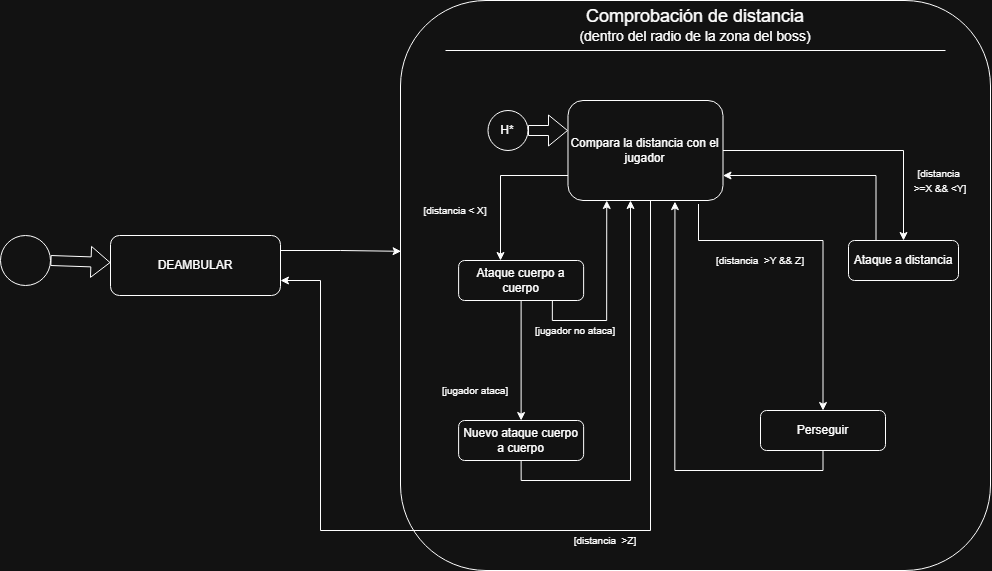

The diagram above was exported from draw.io. Its source (the exported page's mxGraphModel, read from the mxfile embedded in the PNG):
<mxGraphModel dx="1915" dy="1293" grid="1" gridSize="10" guides="1" tooltips="1" connect="1" arrows="1" fold="1" page="1" pageScale="1" pageWidth="2027" pageHeight="1169" math="0" shadow="0">
  <root>
    <mxCell id="0" />
    <mxCell id="1" parent="0" />
    <mxCell id="x60GEb5bQXr0EIScFjV3-1" parent="1" style="ellipse;whiteSpace=wrap;html=1;aspect=fixed;" value="" vertex="1">
      <mxGeometry height="50" width="50" x="130" y="335" as="geometry" />
    </mxCell>
    <mxCell id="x60GEb5bQXr0EIScFjV3-2" edge="1" parent="1" source="x60GEb5bQXr0EIScFjV3-1" style="shape=flexArrow;endArrow=classic;html=1;rounded=0;exitX=1;exitY=0.5;exitDx=0;exitDy=0;" target="x60GEb5bQXr0EIScFjV3-3" value="">
      <mxGeometry height="50" relative="1" width="50" as="geometry">
        <mxPoint x="410" y="340" as="sourcePoint" />
        <mxPoint x="180" y="410" as="targetPoint" />
      </mxGeometry>
    </mxCell>
    <mxCell id="x60GEb5bQXr0EIScFjV3-3" parent="1" style="rounded=1;whiteSpace=wrap;html=1;" value="DEAMBULAR" vertex="1">
      <mxGeometry height="60" width="170" x="240" y="335" as="geometry" />
    </mxCell>
    <mxCell id="x60GEb5bQXr0EIScFjV3-8" parent="1" style="rounded=1;whiteSpace=wrap;html=1;" value="" vertex="1">
      <mxGeometry height="570" width="590" x="530" y="100" as="geometry" />
    </mxCell>
    <mxCell id="x60GEb5bQXr0EIScFjV3-10" parent="1" style="text;html=1;whiteSpace=wrap;strokeColor=none;fillColor=none;align=center;verticalAlign=middle;rounded=0;" value="&lt;font style=&quot;font-size: 18px;&quot;&gt;Comprobación de distancia&lt;/font&gt;&lt;div&gt;&lt;font style=&quot;font-size: 14px;&quot;&gt;&lt;font style=&quot;&quot;&gt;(dentro del radio de la zona del boss&lt;/font&gt;&lt;span style=&quot;background-color: transparent; color: light-dark(rgb(0, 0, 0), rgb(255, 255, 255));&quot;&gt;)&lt;/span&gt;&lt;/font&gt;&lt;/div&gt;" vertex="1">
      <mxGeometry height="30" width="273.75" x="688.13" y="110" as="geometry" />
    </mxCell>
    <mxCell id="x60GEb5bQXr0EIScFjV3-15" edge="1" parent="1" source="x60GEb5bQXr0EIScFjV3-11" style="edgeStyle=orthogonalEdgeStyle;rounded=0;orthogonalLoop=1;jettySize=auto;html=1;exitX=0;exitY=0.75;exitDx=0;exitDy=0;entryX=0.25;entryY=0;entryDx=0;entryDy=0;">
      <mxGeometry relative="1" as="geometry">
        <mxPoint x="708.12" y="270" as="sourcePoint" />
        <mxPoint x="630.0024999999999" y="360" as="targetPoint" />
      </mxGeometry>
    </mxCell>
    <mxCell id="x60GEb5bQXr0EIScFjV3-28" edge="1" parent="1" source="x60GEb5bQXr0EIScFjV3-11" style="edgeStyle=orthogonalEdgeStyle;rounded=0;orthogonalLoop=1;jettySize=auto;html=1;exitX=1;exitY=0.5;exitDx=0;exitDy=0;entryX=0.5;entryY=0;entryDx=0;entryDy=0;" target="x60GEb5bQXr0EIScFjV3-27">
      <mxGeometry relative="1" as="geometry" />
    </mxCell>
    <mxCell id="x60GEb5bQXr0EIScFjV3-36" edge="1" parent="1" source="x60GEb5bQXr0EIScFjV3-11" style="edgeStyle=orthogonalEdgeStyle;rounded=0;orthogonalLoop=1;jettySize=auto;html=1;exitX=0.842;exitY=1.035;exitDx=0;exitDy=0;entryX=0.5;entryY=0;entryDx=0;entryDy=0;exitPerimeter=0;" target="x60GEb5bQXr0EIScFjV3-33">
      <mxGeometry relative="1" as="geometry">
        <Array as="points">
          <mxPoint x="828" y="340" />
          <mxPoint x="952" y="340" />
        </Array>
      </mxGeometry>
    </mxCell>
    <mxCell id="x60GEb5bQXr0EIScFjV3-44" edge="1" parent="1" source="x60GEb5bQXr0EIScFjV3-11" style="edgeStyle=orthogonalEdgeStyle;rounded=0;orthogonalLoop=1;jettySize=auto;html=1;exitX=0.75;exitY=1;exitDx=0;exitDy=0;entryX=1;entryY=0.75;entryDx=0;entryDy=0;" target="x60GEb5bQXr0EIScFjV3-3">
      <mxGeometry relative="1" as="geometry">
        <Array as="points">
          <mxPoint x="780" y="300" />
          <mxPoint x="780" y="630" />
          <mxPoint x="450" y="630" />
          <mxPoint x="450" y="380" />
        </Array>
      </mxGeometry>
    </mxCell>
    <mxCell id="x60GEb5bQXr0EIScFjV3-11" parent="1" style="rounded=1;whiteSpace=wrap;html=1;" value="Compara la distancia con el jugador" vertex="1">
      <mxGeometry height="100" width="155.01" x="697.49" y="200" as="geometry" />
    </mxCell>
    <mxCell id="x60GEb5bQXr0EIScFjV3-23" edge="1" parent="1" source="x60GEb5bQXr0EIScFjV3-13" style="edgeStyle=orthogonalEdgeStyle;rounded=0;orthogonalLoop=1;jettySize=auto;html=1;exitX=0.75;exitY=1;exitDx=0;exitDy=0;entryX=0.25;entryY=1;entryDx=0;entryDy=0;" target="x60GEb5bQXr0EIScFjV3-11">
      <mxGeometry relative="1" as="geometry" />
    </mxCell>
    <mxCell id="x60GEb5bQXr0EIScFjV3-13" parent="1" style="rounded=1;whiteSpace=wrap;html=1;" value="Ataque cuerpo a cuerpo" vertex="1">
      <mxGeometry height="40" width="125.01" x="588.12" y="360" as="geometry" />
    </mxCell>
    <mxCell id="x60GEb5bQXr0EIScFjV3-16" parent="1" style="text;html=1;whiteSpace=wrap;strokeColor=none;fillColor=none;align=center;verticalAlign=middle;rounded=0;" value="&lt;font style=&quot;font-size: 10px;&quot;&gt;[distancia &amp;lt; X]&lt;/font&gt;" vertex="1">
      <mxGeometry height="20" width="70" x="550" y="300" as="geometry" />
    </mxCell>
    <mxCell id="x60GEb5bQXr0EIScFjV3-22" edge="1" parent="1" source="x60GEb5bQXr0EIScFjV3-17" style="edgeStyle=orthogonalEdgeStyle;rounded=0;orthogonalLoop=1;jettySize=auto;html=1;exitX=0.5;exitY=1;exitDx=0;exitDy=0;" target="x60GEb5bQXr0EIScFjV3-11">
      <mxGeometry relative="1" as="geometry">
        <Array as="points">
          <mxPoint x="651" y="580" />
          <mxPoint x="760" y="580" />
        </Array>
      </mxGeometry>
    </mxCell>
    <mxCell id="x60GEb5bQXr0EIScFjV3-17" parent="1" style="rounded=1;whiteSpace=wrap;html=1;" value="Nuevo ataque cuerpo a cuerpo" vertex="1">
      <mxGeometry height="40" width="125.01" x="588.12" y="520" as="geometry" />
    </mxCell>
    <mxCell id="x60GEb5bQXr0EIScFjV3-18" edge="1" parent="1" source="x60GEb5bQXr0EIScFjV3-13" style="endArrow=classic;html=1;rounded=0;exitX=0.5;exitY=1;exitDx=0;exitDy=0;entryX=0.5;entryY=0;entryDx=0;entryDy=0;" target="x60GEb5bQXr0EIScFjV3-17" value="">
      <mxGeometry height="50" relative="1" width="50" as="geometry">
        <mxPoint x="820" y="400" as="sourcePoint" />
        <mxPoint x="870" y="350" as="targetPoint" />
      </mxGeometry>
    </mxCell>
    <mxCell id="x60GEb5bQXr0EIScFjV3-19" parent="1" style="text;html=1;whiteSpace=wrap;strokeColor=none;fillColor=none;align=center;verticalAlign=middle;rounded=0;" value="&lt;font style=&quot;font-size: 10px;&quot;&gt;[jugador ataca]&lt;/font&gt;" vertex="1">
      <mxGeometry height="20" width="70" x="570" y="480" as="geometry" />
    </mxCell>
    <mxCell id="x60GEb5bQXr0EIScFjV3-21" parent="1" style="text;html=1;whiteSpace=wrap;strokeColor=none;fillColor=none;align=center;verticalAlign=middle;rounded=0;" value="&lt;font style=&quot;font-size: 10px;&quot;&gt;[jugador no ataca]&lt;/font&gt;" vertex="1">
      <mxGeometry height="20" width="90" x="660" y="420" as="geometry" />
    </mxCell>
    <mxCell id="x60GEb5bQXr0EIScFjV3-24" parent="1" style="ellipse;whiteSpace=wrap;html=1;aspect=fixed;" value="H*" vertex="1">
      <mxGeometry height="40" width="40" x="617.49" y="210" as="geometry" />
    </mxCell>
    <mxCell id="x60GEb5bQXr0EIScFjV3-32" edge="1" parent="1" source="x60GEb5bQXr0EIScFjV3-27" style="edgeStyle=orthogonalEdgeStyle;rounded=0;orthogonalLoop=1;jettySize=auto;html=1;exitX=0.25;exitY=0;exitDx=0;exitDy=0;entryX=1;entryY=0.75;entryDx=0;entryDy=0;" target="x60GEb5bQXr0EIScFjV3-11">
      <mxGeometry relative="1" as="geometry" />
    </mxCell>
    <mxCell id="x60GEb5bQXr0EIScFjV3-27" parent="1" style="rounded=1;whiteSpace=wrap;html=1;" value="Ataque a distancia" vertex="1">
      <mxGeometry height="40" width="110" x="978" y="340" as="geometry" />
    </mxCell>
    <mxCell id="x60GEb5bQXr0EIScFjV3-29" parent="1" style="text;html=1;whiteSpace=wrap;strokeColor=none;fillColor=none;align=center;verticalAlign=middle;rounded=0;" value="&lt;font style=&quot;font-size: 10px;&quot;&gt;[distancia&amp;nbsp; &amp;gt;=X &amp;amp;&amp;amp; &amp;lt;Y]&lt;/font&gt;" vertex="1">
      <mxGeometry height="20" width="60" x="1040" y="270" as="geometry" />
    </mxCell>
    <mxCell id="x60GEb5bQXr0EIScFjV3-33" parent="1" style="rounded=1;whiteSpace=wrap;html=1;" value="Perseguir" vertex="1">
      <mxGeometry height="40" width="125.01" x="890" y="510" as="geometry" />
    </mxCell>
    <mxCell id="x60GEb5bQXr0EIScFjV3-35" edge="1" parent="1" source="x60GEb5bQXr0EIScFjV3-24" style="shape=flexArrow;endArrow=classic;html=1;rounded=0;exitX=1;exitY=0.5;exitDx=0;exitDy=0;" value="">
      <mxGeometry height="50" relative="1" width="50" as="geometry">
        <mxPoint x="667.49" y="355" as="sourcePoint" />
        <mxPoint x="697.49" y="230" as="targetPoint" />
      </mxGeometry>
    </mxCell>
    <mxCell id="x60GEb5bQXr0EIScFjV3-37" parent="1" style="text;html=1;whiteSpace=wrap;strokeColor=none;fillColor=none;align=center;verticalAlign=middle;rounded=0;" value="&lt;font style=&quot;font-size: 10px;&quot;&gt;[distancia&amp;nbsp; &amp;gt;Y &amp;amp;&amp;amp; Z]&lt;/font&gt;" vertex="1">
      <mxGeometry height="20" width="100" x="840" y="350" as="geometry" />
    </mxCell>
    <mxCell id="x60GEb5bQXr0EIScFjV3-41" edge="1" parent="1" source="x60GEb5bQXr0EIScFjV3-3" style="edgeStyle=orthogonalEdgeStyle;rounded=0;orthogonalLoop=1;jettySize=auto;html=1;exitX=1;exitY=0.25;exitDx=0;exitDy=0;entryX=0.001;entryY=0.44;entryDx=0;entryDy=0;entryPerimeter=0;" target="x60GEb5bQXr0EIScFjV3-8">
      <mxGeometry relative="1" as="geometry" />
    </mxCell>
    <mxCell id="x60GEb5bQXr0EIScFjV3-45" parent="1" style="text;html=1;whiteSpace=wrap;strokeColor=none;fillColor=none;align=center;verticalAlign=middle;rounded=0;" value="&lt;font style=&quot;font-size: 10px;&quot;&gt;[distancia&amp;nbsp; &amp;gt;Z&lt;/font&gt;&lt;span style=&quot;font-size: 10px; background-color: transparent; color: light-dark(rgb(0, 0, 0), rgb(255, 255, 255));&quot;&gt;]&lt;/span&gt;" vertex="1">
      <mxGeometry height="20" width="90" x="690" y="630" as="geometry" />
    </mxCell>
    <mxCell id="x60GEb5bQXr0EIScFjV3-48" edge="1" parent="1" source="x60GEb5bQXr0EIScFjV3-33" style="edgeStyle=orthogonalEdgeStyle;rounded=0;orthogonalLoop=1;jettySize=auto;html=1;exitX=0.5;exitY=1;exitDx=0;exitDy=0;entryX=0.69;entryY=1.011;entryDx=0;entryDy=0;entryPerimeter=0;" target="x60GEb5bQXr0EIScFjV3-11">
      <mxGeometry relative="1" as="geometry" />
    </mxCell>
    <mxCell id="x60GEb5bQXr0EIScFjV3-53" edge="1" parent="1" style="endArrow=none;html=1;rounded=0;" value="">
      <mxGeometry height="50" relative="1" width="50" as="geometry">
        <mxPoint x="575.01" y="150" as="sourcePoint" />
        <mxPoint x="1075.01" y="150" as="targetPoint" />
      </mxGeometry>
    </mxCell>
  </root>
</mxGraphModel>